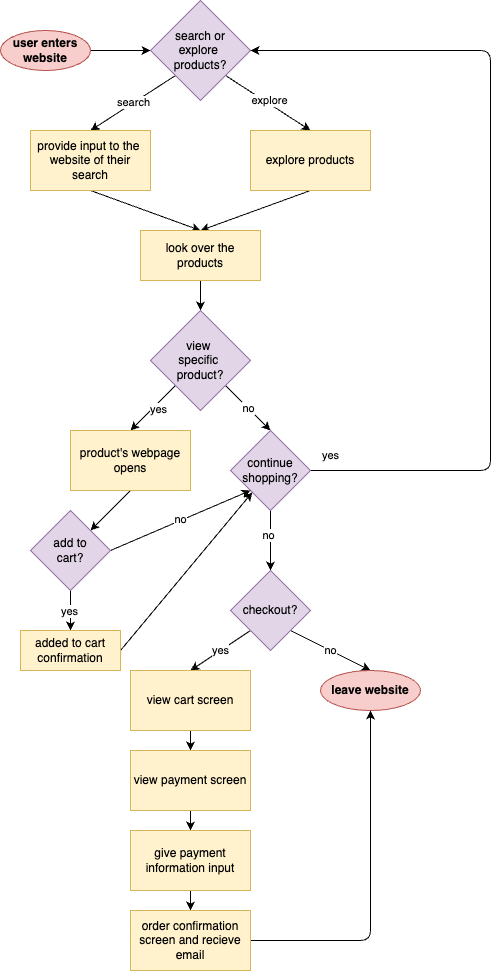

The diagram above was exported from draw.io. Its source (the exported page's mxGraphModel, read from the mxfile embedded in the PNG):
<mxGraphModel dx="630" dy="494" grid="1" gridSize="10" guides="0" tooltips="1" connect="1" arrows="1" fold="1" page="1" pageScale="1" pageWidth="850" pageHeight="1100" math="0" shadow="0">
  <root>
    <mxCell id="0" />
    <mxCell id="1" parent="0" />
    <mxCell id="6" style="edgeStyle=none;html=1;entryX=0;entryY=0.5;entryDx=0;entryDy=0;" edge="1" parent="1" source="2" target="4">
      <mxGeometry relative="1" as="geometry" />
    </mxCell>
    <mxCell id="2" value="user enters website" style="ellipse;whiteSpace=wrap;html=1;fillColor=#f8cecc;strokeColor=#b85450;fontStyle=1" vertex="1" parent="1">
      <mxGeometry x="190" y="40" width="90" height="40" as="geometry" />
    </mxCell>
    <mxCell id="9" style="edgeStyle=none;html=1;exitX=0;exitY=1;exitDx=0;exitDy=0;entryX=0.5;entryY=0;entryDx=0;entryDy=0;" edge="1" parent="1" source="4" target="7">
      <mxGeometry relative="1" as="geometry" />
    </mxCell>
    <mxCell id="11" value="search" style="edgeLabel;html=1;align=center;verticalAlign=middle;resizable=0;points=[];" vertex="1" connectable="0" parent="9">
      <mxGeometry x="-0.0243" y="-1" relative="1" as="geometry">
        <mxPoint as="offset" />
      </mxGeometry>
    </mxCell>
    <mxCell id="10" style="edgeStyle=none;html=1;exitX=1;exitY=1;exitDx=0;exitDy=0;entryX=0.5;entryY=0;entryDx=0;entryDy=0;" edge="1" parent="1" source="4" target="8">
      <mxGeometry relative="1" as="geometry" />
    </mxCell>
    <mxCell id="12" value="explore" style="edgeLabel;html=1;align=center;verticalAlign=middle;resizable=0;points=[];" vertex="1" connectable="0" parent="10">
      <mxGeometry x="0.0001" y="3" relative="1" as="geometry">
        <mxPoint as="offset" />
      </mxGeometry>
    </mxCell>
    <mxCell id="4" value="search or&lt;div&gt;explore&amp;nbsp;&lt;/div&gt;&lt;div&gt;products?&lt;/div&gt;" style="rhombus;whiteSpace=wrap;html=1;fillColor=#e1d5e7;strokeColor=#9673a6;" vertex="1" parent="1">
      <mxGeometry x="340" y="10" width="100" height="100" as="geometry" />
    </mxCell>
    <mxCell id="14" style="edgeStyle=none;html=1;exitX=0.5;exitY=1;exitDx=0;exitDy=0;entryX=0.5;entryY=0;entryDx=0;entryDy=0;" edge="1" parent="1" source="7" target="13">
      <mxGeometry relative="1" as="geometry" />
    </mxCell>
    <mxCell id="7" value="provide input to the&amp;nbsp; website of their search" style="whiteSpace=wrap;html=1;fillColor=#fff2cc;strokeColor=#d6b656;" vertex="1" parent="1">
      <mxGeometry x="220" y="140" width="120" height="60" as="geometry" />
    </mxCell>
    <mxCell id="15" style="edgeStyle=none;html=1;exitX=0.5;exitY=1;exitDx=0;exitDy=0;entryX=0.5;entryY=0;entryDx=0;entryDy=0;" edge="1" parent="1" source="8" target="13">
      <mxGeometry relative="1" as="geometry" />
    </mxCell>
    <mxCell id="8" value="explore products" style="whiteSpace=wrap;html=1;fillColor=#fff2cc;strokeColor=#d6b656;" vertex="1" parent="1">
      <mxGeometry x="440" y="140" width="120" height="60" as="geometry" />
    </mxCell>
    <mxCell id="17" style="edgeStyle=none;html=1;exitX=0.5;exitY=1;exitDx=0;exitDy=0;entryX=0.5;entryY=0;entryDx=0;entryDy=0;" edge="1" parent="1" source="13" target="16">
      <mxGeometry relative="1" as="geometry" />
    </mxCell>
    <mxCell id="13" value="look over the products" style="whiteSpace=wrap;html=1;fillColor=#fff2cc;strokeColor=#d6b656;" vertex="1" parent="1">
      <mxGeometry x="330" y="240" width="120" height="50" as="geometry" />
    </mxCell>
    <mxCell id="18" style="edgeStyle=none;html=1;exitX=0;exitY=1;exitDx=0;exitDy=0;entryX=0.5;entryY=0;entryDx=0;entryDy=0;" edge="1" parent="1" source="16" target="21">
      <mxGeometry relative="1" as="geometry">
        <mxPoint x="320" y="440" as="targetPoint" />
      </mxGeometry>
    </mxCell>
    <mxCell id="20" value="yes" style="edgeLabel;html=1;align=center;verticalAlign=middle;resizable=0;points=[];" vertex="1" connectable="0" parent="18">
      <mxGeometry x="-0.0974" y="4" relative="1" as="geometry">
        <mxPoint as="offset" />
      </mxGeometry>
    </mxCell>
    <mxCell id="19" value="no" style="edgeStyle=none;html=1;exitX=1;exitY=1;exitDx=0;exitDy=0;entryX=0.5;entryY=0;entryDx=0;entryDy=0;" edge="1" parent="1" source="16" target="24">
      <mxGeometry relative="1" as="geometry">
        <mxPoint x="460" y="440" as="targetPoint" />
      </mxGeometry>
    </mxCell>
    <mxCell id="16" value="view&amp;nbsp;&lt;div&gt;specific&amp;nbsp;&lt;div&gt;product?&lt;/div&gt;&lt;/div&gt;" style="rhombus;whiteSpace=wrap;html=1;fillColor=#e1d5e7;strokeColor=#9673a6;align=center;verticalAlign=middle;" vertex="1" parent="1">
      <mxGeometry x="340" y="320" width="100" height="100" as="geometry" />
    </mxCell>
    <mxCell id="69" style="edgeStyle=none;html=1;exitX=0.5;exitY=1;exitDx=0;exitDy=0;entryX=1;entryY=0;entryDx=0;entryDy=0;" edge="1" parent="1" source="21" target="53">
      <mxGeometry relative="1" as="geometry" />
    </mxCell>
    <mxCell id="21" value="product's webpage opens" style="whiteSpace=wrap;html=1;fillColor=#fff2cc;strokeColor=#d6b656;" vertex="1" parent="1">
      <mxGeometry x="260" y="440" width="120" height="60" as="geometry" />
    </mxCell>
    <mxCell id="25" style="edgeStyle=none;html=1;exitX=1;exitY=0.5;exitDx=0;exitDy=0;entryX=1;entryY=0.5;entryDx=0;entryDy=0;rounded=1;curved=0;" edge="1" parent="1" source="24" target="4">
      <mxGeometry relative="1" as="geometry">
        <Array as="points">
          <mxPoint x="680" y="480" />
          <mxPoint x="680" y="250" />
          <mxPoint x="680" y="60" />
        </Array>
      </mxGeometry>
    </mxCell>
    <mxCell id="26" value="yes" style="edgeLabel;html=1;align=center;verticalAlign=middle;resizable=0;points=[];" vertex="1" connectable="0" parent="25">
      <mxGeometry x="0.2371" y="36" relative="1" as="geometry">
        <mxPoint x="-124" y="325" as="offset" />
      </mxGeometry>
    </mxCell>
    <mxCell id="27" style="edgeStyle=none;html=1;exitX=0.5;exitY=1;exitDx=0;exitDy=0;" edge="1" parent="1" source="24" target="30">
      <mxGeometry relative="1" as="geometry">
        <mxPoint x="459.9411764705883" y="570" as="targetPoint" />
      </mxGeometry>
    </mxCell>
    <mxCell id="28" value="no" style="edgeLabel;html=1;align=center;verticalAlign=middle;resizable=0;points=[];" vertex="1" connectable="0" parent="27">
      <mxGeometry x="-0.1939" y="-2" relative="1" as="geometry">
        <mxPoint as="offset" />
      </mxGeometry>
    </mxCell>
    <mxCell id="24" value="continue&lt;div&gt;shopping?&lt;/div&gt;" style="rhombus;whiteSpace=wrap;html=1;fillColor=#e1d5e7;strokeColor=#9673a6;" vertex="1" parent="1">
      <mxGeometry x="420" y="440" width="80" height="80" as="geometry" />
    </mxCell>
    <mxCell id="32" value="yes" style="edgeStyle=none;html=1;exitX=0;exitY=1;exitDx=0;exitDy=0;entryX=0.5;entryY=0;entryDx=0;entryDy=0;" edge="1" parent="1" source="30" target="35">
      <mxGeometry relative="1" as="geometry">
        <mxPoint x="390" y="680" as="targetPoint" />
      </mxGeometry>
    </mxCell>
    <mxCell id="33" value="no" style="edgeStyle=none;html=1;exitX=1;exitY=1;exitDx=0;exitDy=0;entryX=0.5;entryY=0;entryDx=0;entryDy=0;" edge="1" parent="1" source="30" target="34">
      <mxGeometry relative="1" as="geometry">
        <mxPoint x="520" y="680" as="targetPoint" />
      </mxGeometry>
    </mxCell>
    <mxCell id="30" value="checkout?" style="rhombus;whiteSpace=wrap;html=1;fillColor=#e1d5e7;strokeColor=#9673a6;" vertex="1" parent="1">
      <mxGeometry x="420" y="580" width="80" height="80" as="geometry" />
    </mxCell>
    <mxCell id="34" value="leave website" style="ellipse;whiteSpace=wrap;html=1;fillColor=#f8cecc;strokeColor=#b85450;fontStyle=1" vertex="1" parent="1">
      <mxGeometry x="510" y="680" width="100" height="40" as="geometry" />
    </mxCell>
    <mxCell id="36" style="edgeStyle=none;html=1;exitX=0.5;exitY=1;exitDx=0;exitDy=0;entryX=0.5;entryY=0;entryDx=0;entryDy=0;" edge="1" parent="1" source="35" target="37">
      <mxGeometry relative="1" as="geometry">
        <mxPoint x="379.9411764705883" y="790" as="targetPoint" />
      </mxGeometry>
    </mxCell>
    <mxCell id="35" value="view cart screen" style="whiteSpace=wrap;html=1;fillColor=#fff2cc;strokeColor=#d6b656;" vertex="1" parent="1">
      <mxGeometry x="320" y="680" width="120" height="60" as="geometry" />
    </mxCell>
    <mxCell id="38" style="edgeStyle=none;html=1;exitX=0.5;exitY=1;exitDx=0;exitDy=0;entryX=0.5;entryY=0;entryDx=0;entryDy=0;" edge="1" parent="1" source="37" target="40">
      <mxGeometry relative="1" as="geometry">
        <mxPoint x="379.9411764705883" y="880" as="targetPoint" />
      </mxGeometry>
    </mxCell>
    <mxCell id="37" value="view payment screen" style="whiteSpace=wrap;html=1;fillColor=#fff2cc;strokeColor=#d6b656;" vertex="1" parent="1">
      <mxGeometry x="320" y="760" width="120" height="60" as="geometry" />
    </mxCell>
    <mxCell id="66" style="edgeStyle=none;html=1;exitX=0.5;exitY=1;exitDx=0;exitDy=0;entryX=0.5;entryY=0;entryDx=0;entryDy=0;" edge="1" parent="1" source="40" target="41">
      <mxGeometry relative="1" as="geometry" />
    </mxCell>
    <mxCell id="40" value="give payment information input" style="whiteSpace=wrap;html=1;fillColor=#fff2cc;strokeColor=#d6b656;" vertex="1" parent="1">
      <mxGeometry x="320" y="840" width="120" height="60" as="geometry" />
    </mxCell>
    <mxCell id="67" style="edgeStyle=none;html=1;exitX=1;exitY=0.5;exitDx=0;exitDy=0;entryX=0.5;entryY=1;entryDx=0;entryDy=0;" edge="1" parent="1" source="41" target="34">
      <mxGeometry relative="1" as="geometry">
        <Array as="points">
          <mxPoint x="560" y="950" />
        </Array>
      </mxGeometry>
    </mxCell>
    <mxCell id="41" value="order confirmation screen and recieve email" style="whiteSpace=wrap;html=1;fillColor=#fff2cc;strokeColor=#d6b656;" vertex="1" parent="1">
      <mxGeometry x="320" y="920" width="120" height="60" as="geometry" />
    </mxCell>
    <mxCell id="55" style="edgeStyle=none;html=1;exitX=0.5;exitY=1;exitDx=0;exitDy=0;entryX=0.5;entryY=0;entryDx=0;entryDy=0;" edge="1" parent="1" source="53" target="58">
      <mxGeometry relative="1" as="geometry">
        <mxPoint x="260" y="620" as="targetPoint" />
      </mxGeometry>
    </mxCell>
    <mxCell id="56" value="yes" style="edgeLabel;html=1;align=center;verticalAlign=middle;resizable=0;points=[];" vertex="1" connectable="0" parent="55">
      <mxGeometry x="-0.0391" y="-1" relative="1" as="geometry">
        <mxPoint y="1" as="offset" />
      </mxGeometry>
    </mxCell>
    <mxCell id="64" style="edgeStyle=none;html=1;exitX=1;exitY=0.5;exitDx=0;exitDy=0;entryX=0;entryY=1;entryDx=0;entryDy=0;" edge="1" parent="1" source="53" target="24">
      <mxGeometry relative="1" as="geometry" />
    </mxCell>
    <mxCell id="65" value="no" style="edgeLabel;html=1;align=center;verticalAlign=middle;resizable=0;points=[];" vertex="1" connectable="0" parent="64">
      <mxGeometry x="-0.0011" y="1" relative="1" as="geometry">
        <mxPoint y="-1" as="offset" />
      </mxGeometry>
    </mxCell>
    <mxCell id="53" value="add to&lt;div&gt;cart?&lt;/div&gt;" style="rhombus;whiteSpace=wrap;html=1;fillColor=#e1d5e7;strokeColor=#9673a6;" vertex="1" parent="1">
      <mxGeometry x="220" y="520" width="80" height="80" as="geometry" />
    </mxCell>
    <mxCell id="63" style="edgeStyle=none;html=1;exitX=1;exitY=0.5;exitDx=0;exitDy=0;rounded=0;curved=1;" edge="1" parent="1" source="58" target="24">
      <mxGeometry relative="1" as="geometry">
        <Array as="points" />
      </mxGeometry>
    </mxCell>
    <mxCell id="58" value="added to cart confirmation" style="whiteSpace=wrap;html=1;fillColor=#fff2cc;strokeColor=#d6b656;" vertex="1" parent="1">
      <mxGeometry x="210" y="640" width="100" height="40" as="geometry" />
    </mxCell>
  </root>
</mxGraphModel>